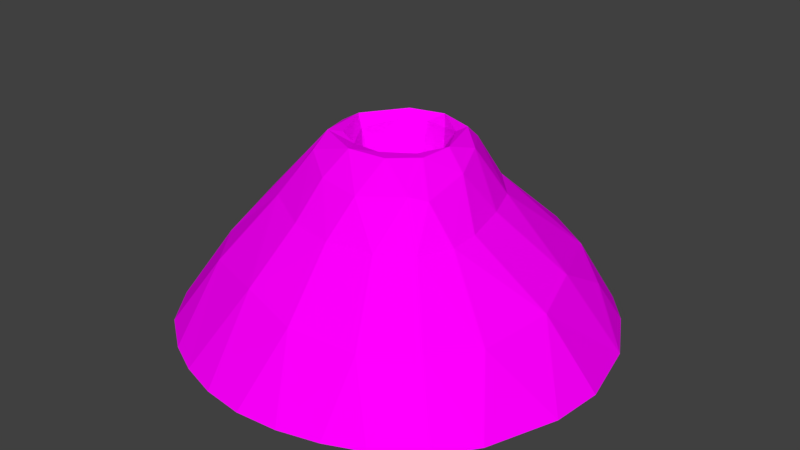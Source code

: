 # Source: volcano.blend  (saved by Blender 2.79.0; exported with 4.5.12 LTS)
import bpy
from mathutils import Matrix  # noqa: F401  (used for matrix-valued properties, if any)

bpy.ops.wm.read_factory_settings(use_empty=True)
scene = bpy.context.scene
scene.name = 'Scene'

# ---- collections
col_collection_1 = bpy.data.collections.new('Collection 1'); scene.collection.children.link(col_collection_1)

# ---- images (referenced by path relative to the original .blend; pixels are not part of the script)
import os
ASSET_DIR = os.environ.get("B2B_ASSET_DIR", "")  # directory of the original .blend (textures are referenced by path, not embedded)
HERE = os.path.dirname(os.path.abspath(__file__))  # packed textures are extracted next to this script under _unpacked/

def load_image(name, relpath, width, height, colorspace="sRGB"):
    """Load a texture the original file referenced (path relative to the .blend, or extracted next to this script)."""
    p = next((c for c in (os.path.join(HERE, relpath), os.path.join(ASSET_DIR, relpath)) if relpath and os.path.exists(c)), "")
    if p:
        img = bpy.data.images.load(p, check_existing=True)
        img.name = name
    else:  # same state as the original file: an image datablock whose file is absent (Cycles renders it pink)
        img = bpy.data.images.new(name, width, height)
        img.source = "FILE"
        img.filepath = "//" + (relpath or name)
    img.colorspace_settings.name = colorspace
    return img
img_volcano_tex_png = load_image('volcano_tex.png', 'volcano_tex.png', 1024, 1024, 'sRGB')

# ---- materials (node trees are filled in below, after node groups)
mat_material = bpy.data.materials.new('Material')
mat_material.alpha_threshold = 0.0
mat_material.roughness = 0.5
mat_material.line_color = (0.0, 0.0, 0.0, 1.0)

# ---- material node trees
mat_material.use_nodes = True; mat_material.node_tree.nodes.clear()
_N = mat_material.node_tree.nodes; _L = mat_material.node_tree.links
n0 = _N.new('ShaderNodeOutputMaterial'); n0.name = 'Material Output'; n0.location = (300, 300)
n1 = _N.new('ShaderNodeBsdfDiffuse'); n1.name = 'Diffuse BSDF'; n1.location = (10, 300)
n2 = _N.new('ShaderNodeTexImage'); n2.name = 'Image Texture'; n2.location = (-180, 300)
n2.width = 140
n2.image = img_volcano_tex_png
_L.new(n1.outputs[0], n0.inputs[0])
_L.new(n2.outputs[0], n1.inputs[0])
n0.is_active_output = True

# ---- world
world_world = bpy.data.worlds.new('World'); scene.world = world_world
world_world.color = (0.05088, 0.05088, 0.05088)
world_world.use_sun_shadow = False
world_world.sun_shadow_jitter_overblur = 0.0
world_world.cycles.sampling_method = 'MANUAL'

# ---- meshes
me_plane = bpy.data.meshes.new('Plane')
me_plane.from_pydata([(-2.917, -3.043, 0.9027), (3.117, -3.117, 0.9027), (-2.654, 2.847, 0.9027), (2.65, 2.786, 0.9027), (-4.15, -0.01197, 0.9027), (-0.002454, -4.409, 0.9027), (3.548, -0.1145, 0.9027), (-0.07602, 3.493, 0.9027), (-2.6, -2.516, 2.02), (-1.702, -0.05055, 3.138), (-1.121, -1.189, 3.138), (-0.005859, -1.687, 3.138), (1.168, -1.047, 3.138), (1.382, 0.03245, 3.138), (1.168, 1.159, 3.138), (-0.005859, 1.646, 3.138), (-1.18, 1.159, 3.138), (-2.323, -9.065e-10, 3.138), (-1.92, -1.745, 3.138), (-1.813e-09, -2.323, 3.138), (1.643, -1.643, 3.138), (2.323, -9.065e-10, 3.138), (1.643, 1.643, 3.138), (-1.813e-09, 2.323, 3.138), (-1.643, 1.643, 3.138), (0.0, -4.655e-09, -0.1448), (-1.542, -0.01372, -0.1448), (-1.051, -0.9825, -0.1448), (0.0, -1.583, -0.1448), (1.12, -1.12, -0.1448), (1.268, 0.05487, -0.1448), (0.9886, 1.138, -0.1448), (0.0, 1.465, -0.1448), (-0.9886, 1.138, -0.1448), (-3.324, 0.3155, 2.02), (2.874, -2.795, 2.02), (0.2529, -3.702, 2.02), (2.247, 2.288, 2.02), (3.069, -0.1132, 2.02), (-2.239, 2.224, 2.02), (-0.04115, 3.009, 2.02), (-5.682, -5.857, -3.41), (6.002, -5.999, -3.41), (-5.455, 6.679, -3.41), (5.718, 5.884, -3.41), (-8.07, 0.01376, -3.41), (-0.03847, -8.501, -3.41), (8.107, -0.1565, -3.41), (-0.2938, 7.62, -3.41), (4.423, 5.038, -0.809), (-0.7992, 6.012, -0.809), (-4.369, -4.492, -0.809), (-0.01658, -6.531, -0.809), (-4.59, 4.922, -0.809), (4.642, -4.601, -0.809), (6.55, -0.1277, -0.809), (-6.211, 0.03529, -0.809), (-1.983, -0.8214, 3.138), (1.983, -0.8214, 3.138), (-4.146, -1.673, 0.9027), (3.66, -1.608, 0.9027), (-1.411, -0.6199, 3.138), (1.275, -0.5072, 3.138), (0.0, -0.7917, -0.1448), (-1.297, -0.4981, -0.1448), (1.194, -0.5324, -0.1448), (3.059, -1.301, 2.02), (-3.035, -1.056, 2.02), (-6.876, -2.921, -3.41), (7.055, -3.077, -3.41), (-5.29, -2.228, -0.809), (5.454, -2.349, -0.809)], [], [(14, 15, 32, 31), (61, 10, 27, 64), (13, 14, 31, 30), (16, 9, 26, 33), (67, 34, 4, 59), (35, 36, 5, 1), (37, 38, 6, 3), (39, 40, 7, 2), (34, 39, 2, 4), (36, 8, 0, 5), (66, 35, 1, 60), (40, 37, 3, 7), (61, 9, 17, 57), (12, 11, 19, 20), (14, 13, 21, 22), (16, 15, 23, 24), (9, 16, 24, 17), (11, 10, 18, 19), (62, 12, 20, 58), (15, 14, 22, 23), (25, 30, 31, 32), (26, 25, 32, 33), (64, 63, 25, 26), (63, 65, 30, 25), (10, 11, 28, 27), (15, 16, 33, 32), (11, 12, 29, 28), (62, 13, 30, 65), (23, 22, 37, 40), (58, 20, 35, 66), (19, 18, 8, 36), (17, 24, 39, 34), (24, 23, 40, 39), (22, 21, 38, 37), (20, 19, 36, 35), (57, 17, 34, 67), (50, 49, 44, 48), (52, 51, 41, 46), (53, 50, 48, 43), (54, 52, 46, 42), (71, 54, 42, 69), (56, 53, 43, 45), (49, 55, 47, 44), (70, 56, 45, 68), (59, 4, 56, 70), (3, 6, 55, 49), (4, 2, 53, 56), (60, 1, 54, 71), (1, 5, 52, 54), (2, 7, 50, 53), (5, 0, 51, 52), (7, 3, 49, 50), (6, 60, 71, 55), (0, 59, 70, 51), (51, 70, 68, 41), (55, 71, 69, 47), (18, 57, 67, 8), (21, 58, 66, 38), (12, 62, 65, 29), (28, 29, 65, 63), (27, 28, 63, 64), (13, 62, 58, 21), (10, 61, 57, 18), (38, 66, 60, 6), (8, 67, 59, 0), (9, 61, 64, 26)])
_uv = me_plane.uv_layers.new(name='UVMap')
_uv.uv.foreach_set('vector', [0.5282, 0.5738, 0.4651, 0.5748, 0.4841, 0.5234, 0.5012, 0.5249, 0.437, 0.4457, 0.4607, 0.4272, 0.481, 0.4797, 0.4736, 0.4861, 0.5609, 0.5287, 0.5282, 0.5738, 0.5012, 0.5249, 0.5118, 0.5093, 0.4188, 0.5343, 0.4164, 0.4683, 0.4667, 0.4932, 0.4703, 0.5139, 0.365, 0.3944, 0.3286, 0.4581, 0.2583, 0.4147, 0.3035, 0.3221, 0.6738, 0.4326, 0.5774, 0.3349, 0.593, 0.2589, 0.7359, 0.4034, 0.5579, 0.6551, 0.6435, 0.5606, 0.7054, 0.591, 0.5822, 0.7263, 0.3446, 0.5702, 0.4359, 0.6464, 0.4077, 0.7127, 0.2764, 0.6105, 0.3286, 0.4581, 0.3446, 0.5702, 0.2764, 0.6105, 0.2583, 0.4147, 0.5774, 0.3349, 0.4196, 0.3352, 0.4012, 0.2675, 0.593, 0.2589, 0.6648, 0.5048, 0.6738, 0.4326, 0.7359, 0.4034, 0.7398, 0.5057, 0.4359, 0.6464, 0.5579, 0.6551, 0.5822, 0.7263, 0.4077, 0.7127, 0.437, 0.4457, 0.4164, 0.4683, 0.4018, 0.465, 0.4255, 0.4363, 0.5693, 0.4792, 0.5241, 0.4242, 0.5308, 0.4083, 0.5881, 0.4655, 0.5282, 0.5738, 0.5609, 0.5287, 0.5863, 0.5391, 0.5341, 0.5903, 0.4188, 0.5343, 0.4651, 0.5748, 0.4593, 0.5895, 0.4035, 0.5412, 0.4164, 0.4683, 0.4188, 0.5343, 0.4035, 0.5412, 0.4018, 0.465, 0.5241, 0.4242, 0.4607, 0.4272, 0.4432, 0.4026, 0.5308, 0.4083, 0.5671, 0.5055, 0.5693, 0.4792, 0.5881, 0.4655, 0.5894, 0.5039, 0.4651, 0.5748, 0.5282, 0.5738, 0.5341, 0.5903, 0.4593, 0.5895, 0.4918, 0.5013, 0.5118, 0.5093, 0.5012, 0.5249, 0.4841, 0.5234, 0.4667, 0.4932, 0.4918, 0.5013, 0.4841, 0.5234, 0.4703, 0.5139, 0.4736, 0.4861, 0.4961, 0.4888, 0.4918, 0.5013, 0.4667, 0.4932, 0.4961, 0.4888, 0.514, 0.4988, 0.5118, 0.5093, 0.4918, 0.5013, 0.4607, 0.4272, 0.5241, 0.4242, 0.5002, 0.4763, 0.481, 0.4797, 0.4651, 0.5748, 0.4188, 0.5343, 0.4703, 0.5139, 0.4841, 0.5234, 0.5241, 0.4242, 0.5693, 0.4792, 0.5151, 0.4883, 0.5002, 0.4763, 0.5671, 0.5055, 0.5609, 0.5287, 0.5118, 0.5093, 0.514, 0.4988, 0.4593, 0.5895, 0.5341, 0.5903, 0.5579, 0.6551, 0.4359, 0.6464, 0.5894, 0.5039, 0.5881, 0.4655, 0.6738, 0.4326, 0.6648, 0.5048, 0.5308, 0.4083, 0.4432, 0.4026, 0.4196, 0.3352, 0.5774, 0.3349, 0.4018, 0.465, 0.4035, 0.5412, 0.3446, 0.5702, 0.3286, 0.4581, 0.4035, 0.5412, 0.4593, 0.5895, 0.4359, 0.6464, 0.3446, 0.5702, 0.5341, 0.5903, 0.5863, 0.5391, 0.6435, 0.5606, 0.5579, 0.6551, 0.5881, 0.4655, 0.5308, 0.4083, 0.5774, 0.3349, 0.6738, 0.4326, 0.4255, 0.4363, 0.4018, 0.465, 0.3286, 0.4581, 0.365, 0.3944, 0.3194, 0.8224, 0.6277, 0.874, 0.6998, 0.9999, 0.2922, 0.971, 0.6353, 0.1533, 0.358, 0.1659, 0.2981, 0.01642, 0.6965, 9.979e-05, 0.1367, 0.6751, 0.3194, 0.8224, 0.2922, 0.971, 9.979e-05, 0.7811, 0.8437, 0.3596, 0.6353, 0.1533, 0.6965, 9.979e-05, 0.9961, 0.2931, 0.844, 0.501, 0.8437, 0.3596, 0.9961, 0.2931, 0.9961, 0.4953, 0.1555, 0.373, 0.1367, 0.6751, 9.979e-05, 0.7811, 0.004184, 0.3134, 0.6277, 0.874, 0.8543, 0.6457, 0.9874, 0.6987, 0.6998, 0.9999, 0.2555, 0.2671, 0.1555, 0.373, 0.004184, 0.3134, 0.1487, 0.1607, 0.3035, 0.3221, 0.2583, 0.4147, 0.1555, 0.373, 0.2555, 0.2671, 0.5822, 0.7263, 0.7054, 0.591, 0.8543, 0.6457, 0.6277, 0.874, 0.2583, 0.4147, 0.2764, 0.6105, 0.1367, 0.6751, 0.1555, 0.373, 0.7398, 0.5057, 0.7359, 0.4034, 0.8437, 0.3596, 0.844, 0.501, 0.7359, 0.4034, 0.593, 0.2589, 0.6353, 0.1533, 0.8437, 0.3596, 0.2764, 0.6105, 0.4077, 0.7127, 0.3194, 0.8224, 0.1367, 0.6751, 0.593, 0.2589, 0.4012, 0.2675, 0.358, 0.1659, 0.6353, 0.1533, 0.4077, 0.7127, 0.5822, 0.7263, 0.6277, 0.874, 0.3194, 0.8224, 0.7054, 0.591, 0.7398, 0.5057, 0.844, 0.501, 0.8543, 0.6457, 0.4012, 0.2675, 0.3035, 0.3221, 0.2555, 0.2671, 0.358, 0.1659, 0.358, 0.1659, 0.2555, 0.2671, 0.1487, 0.1607, 0.2981, 0.01642, 0.8543, 0.6457, 0.844, 0.501, 0.9961, 0.4953, 0.9874, 0.6987, 0.4432, 0.4026, 0.4255, 0.4363, 0.365, 0.3944, 0.4196, 0.3352, 0.5863, 0.5391, 0.5894, 0.5039, 0.6648, 0.5048, 0.6435, 0.5606, 0.5693, 0.4792, 0.5671, 0.5055, 0.514, 0.4988, 0.5151, 0.4883, 0.5002, 0.4763, 0.5151, 0.4883, 0.514, 0.4988, 0.4961, 0.4888, 0.481, 0.4797, 0.5002, 0.4763, 0.4961, 0.4888, 0.4736, 0.4861, 0.5609, 0.5287, 0.5671, 0.5055, 0.5894, 0.5039, 0.5863, 0.5391, 0.4607, 0.4272, 0.437, 0.4457, 0.4255, 0.4363, 0.4432, 0.4026, 0.6435, 0.5606, 0.6648, 0.5048, 0.7398, 0.5057, 0.7054, 0.591, 0.4196, 0.3352, 0.365, 0.3944, 0.3035, 0.3221, 0.4012, 0.2675, 0.4164, 0.4683, 0.437, 0.4457, 0.4736, 0.4861, 0.4667, 0.4932])
me_plane.materials.append(mat_material)
me_plane.use_remesh_preserve_volume = False
me_plane.use_remesh_preserve_attributes = False
me_plane.use_mirror_vertex_groups = False
me_plane.update()

# ---- objects
ob_plane = bpy.data.objects.new('Plane', me_plane)

# ---- transforms, parenting, visibility, modifiers, constraints
ob_plane.location = (0.0, 0.0, 0.0)
ob_plane.lineart.crease_threshold = 0.0
_m = ob_plane.modifiers.new('Subsurf', 'SUBSURF')
_m.uv_smooth = 'PRESERVE_CORNERS'
_m.quality = 2
_m.levels = 2
_m.show_only_control_edges = False
_m = ob_plane.modifiers.new('Decimate', 'DECIMATE')
_m.ratio = 0.0906

# ---- collection membership
col_collection_1.objects.link(ob_plane)

# ---- scene / render settings (as saved in the file)
scene.frame_start = 1; scene.frame_end = 250; scene.frame_set(16)
scene.render.engine = 'CYCLES'
scene.render.resolution_percentage = 50
scene.render.dither_intensity = 0.0
scene.cycles.use_denoising = False
scene.cycles.samples = 128
scene.cycles.sampling_pattern = 'TABULATED_SOBOL'
scene.cycles.use_adaptive_sampling = False
scene.cycles.use_light_tree = False
scene.cycles.blur_glossy = 0.0
scene.cycles.sample_clamp_indirect = 0.0
scene.view_settings.view_transform = 'Standard'
bpy.context.view_layer.update()

# ---- added for rendering (the .blend has no active camera and no usable light): camera, sun
cam_auto = bpy.data.cameras.new('AutoCamera')
cam_auto.lens = 50.0
cam_auto.sensor_width = 36.0
cam_auto.clip_end = 1000.0
ob_auto_camera = bpy.data.objects.new('AutoCamera', cam_auto)
scene.collection.objects.link(ob_auto_camera)
ob_auto_camera.location = (20.586, -24.8629, 16.2541)
ob_auto_camera.rotation_euler = (1.09748, -7.21219e-08, 0.694738)
scene.camera = ob_auto_camera
light_auto_sun = bpy.data.lights.new('AutoSun', 'SUN')
light_auto_sun.energy = 3.0
light_auto_sun.angle = 0.0523599
ob_auto_sun = bpy.data.objects.new('AutoSun', light_auto_sun)
scene.collection.objects.link(ob_auto_sun)
ob_auto_sun.rotation_euler = (0.872665, 0.174533, 0.523599)
bpy.context.view_layer.update()
